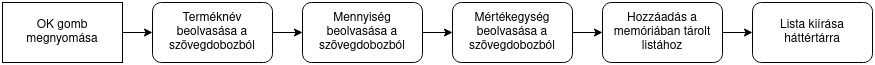

The diagram above was exported from draw.io. Its source (the exported page's mxGraphModel, read from the mxfile embedded in the PNG):
<mxGraphModel dx="810" dy="483" grid="1" gridSize="10" guides="1" tooltips="1" connect="1" arrows="1" fold="1" page="1" pageScale="1" pageWidth="850" pageHeight="1100" math="0" shadow="0">
  <root>
    <mxCell id="0" />
    <mxCell id="1" parent="0" />
    <mxCell id="W1crKe0JpVA78eZV_Akb-7" style="edgeStyle=orthogonalEdgeStyle;rounded=0;orthogonalLoop=1;jettySize=auto;html=1;exitX=1;exitY=0.5;exitDx=0;exitDy=0;entryX=0;entryY=0.5;entryDx=0;entryDy=0;" edge="1" parent="1" source="W1crKe0JpVA78eZV_Akb-1" target="W1crKe0JpVA78eZV_Akb-2">
      <mxGeometry relative="1" as="geometry" />
    </mxCell>
    <mxCell id="W1crKe0JpVA78eZV_Akb-1" value="OK gomb megnyomása" style="rounded=0;whiteSpace=wrap;html=1;" vertex="1" parent="1">
      <mxGeometry x="40" y="40" width="120" height="60" as="geometry" />
    </mxCell>
    <mxCell id="W1crKe0JpVA78eZV_Akb-8" style="edgeStyle=orthogonalEdgeStyle;rounded=0;orthogonalLoop=1;jettySize=auto;html=1;exitX=1;exitY=0.5;exitDx=0;exitDy=0;" edge="1" parent="1" source="W1crKe0JpVA78eZV_Akb-2" target="W1crKe0JpVA78eZV_Akb-3">
      <mxGeometry relative="1" as="geometry" />
    </mxCell>
    <mxCell id="W1crKe0JpVA78eZV_Akb-2" value="Terméknév beolvasása a szövegdobozból" style="rounded=1;whiteSpace=wrap;html=1;" vertex="1" parent="1">
      <mxGeometry x="190" y="40" width="120" height="60" as="geometry" />
    </mxCell>
    <mxCell id="W1crKe0JpVA78eZV_Akb-9" style="edgeStyle=orthogonalEdgeStyle;rounded=0;orthogonalLoop=1;jettySize=auto;html=1;exitX=1;exitY=0.5;exitDx=0;exitDy=0;" edge="1" parent="1" source="W1crKe0JpVA78eZV_Akb-3" target="W1crKe0JpVA78eZV_Akb-4">
      <mxGeometry relative="1" as="geometry" />
    </mxCell>
    <mxCell id="W1crKe0JpVA78eZV_Akb-3" value="Mennyiség beolvasása a szövegdobozból" style="rounded=1;whiteSpace=wrap;html=1;" vertex="1" parent="1">
      <mxGeometry x="340" y="40" width="120" height="60" as="geometry" />
    </mxCell>
    <mxCell id="W1crKe0JpVA78eZV_Akb-12" value="" style="edgeStyle=orthogonalEdgeStyle;rounded=0;orthogonalLoop=1;jettySize=auto;html=1;" edge="1" parent="1" source="W1crKe0JpVA78eZV_Akb-4" target="W1crKe0JpVA78eZV_Akb-5">
      <mxGeometry relative="1" as="geometry" />
    </mxCell>
    <mxCell id="W1crKe0JpVA78eZV_Akb-4" value="Mértékegység beolvasása a szövegdobozból" style="rounded=1;whiteSpace=wrap;html=1;" vertex="1" parent="1">
      <mxGeometry x="490" y="40" width="120" height="60" as="geometry" />
    </mxCell>
    <mxCell id="W1crKe0JpVA78eZV_Akb-13" value="" style="edgeStyle=orthogonalEdgeStyle;rounded=0;orthogonalLoop=1;jettySize=auto;html=1;" edge="1" parent="1" source="W1crKe0JpVA78eZV_Akb-5" target="W1crKe0JpVA78eZV_Akb-6">
      <mxGeometry relative="1" as="geometry" />
    </mxCell>
    <mxCell id="W1crKe0JpVA78eZV_Akb-5" value="Hozzáadás a memóriában tárolt listához" style="rounded=1;whiteSpace=wrap;html=1;" vertex="1" parent="1">
      <mxGeometry x="640" y="40" width="120" height="60" as="geometry" />
    </mxCell>
    <mxCell id="W1crKe0JpVA78eZV_Akb-6" value="Lista kiírása háttértárra" style="rounded=1;whiteSpace=wrap;html=1;" vertex="1" parent="1">
      <mxGeometry x="790" y="40" width="120" height="60" as="geometry" />
    </mxCell>
  </root>
</mxGraphModel>